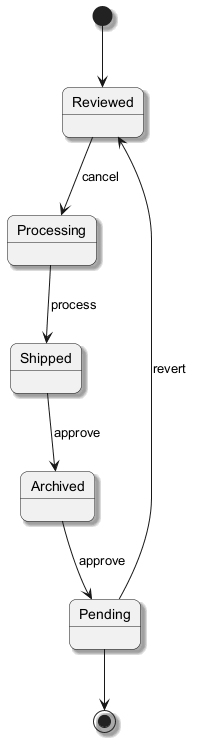

The diagram above was rendered by PlantUML. Its source (embedded in the PNG):
@startuml
skinparam backgroundColor #FFFFFF
skinparam roundCorner 15
skinparam shadowing true
[*] --> Reviewed
Reviewed --> Processing : cancel
Processing --> Shipped : process
Shipped --> Archived : approve
Archived --> Pending : approve
Pending --> Reviewed : revert
Pending --> [*]
@enduml